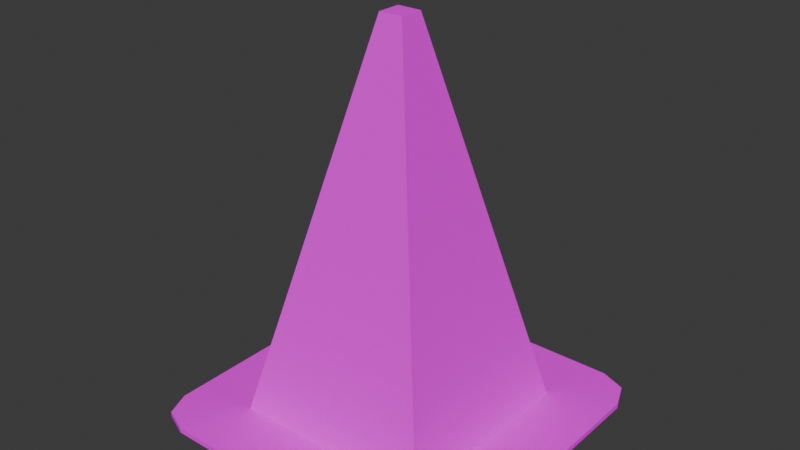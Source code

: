 # Source: Cone.blend  (saved by Blender 4.1.24; exported with 4.5.12 LTS)
import bpy
from mathutils import Matrix  # noqa: F401  (used for matrix-valued properties, if any)

bpy.ops.wm.read_factory_settings(use_empty=True)
scene = bpy.context.scene
scene.name = 'Scene'

# ---- collections
col_collection = bpy.data.collections.new('Collection'); scene.collection.children.link(col_collection)

# ---- images (referenced by path relative to the original .blend; pixels are not part of the script)
import os
ASSET_DIR = os.environ.get("B2B_ASSET_DIR", "")  # directory of the original .blend (textures are referenced by path, not embedded)
HERE = os.path.dirname(os.path.abspath(__file__))  # packed textures are extracted next to this script under _unpacked/

def load_image(name, relpath, width, height, colorspace="sRGB"):
    """Load a texture the original file referenced (path relative to the .blend, or extracted next to this script)."""
    p = next((c for c in (os.path.join(HERE, relpath), os.path.join(ASSET_DIR, relpath)) if relpath and os.path.exists(c)), "")
    if p:
        img = bpy.data.images.load(p, check_existing=True)
        img.name = name
    else:  # same state as the original file: an image datablock whose file is absent (Cycles renders it pink)
        img = bpy.data.images.new(name, width, height)
        img.source = "FILE"
        img.filepath = "//" + (relpath or name)
    img.colorspace_settings.name = colorspace
    return img
img_atlastexture_png = load_image('AtlasTexture.png', 'AtlasTexture.png', 1024, 1024, 'sRGB')

# ---- materials (node trees are filled in below, after node groups)
mat_conematerial = bpy.data.materials.new('ConeMaterial')
mat_conematerial.alpha_threshold = 0.0
mat_conematerial.use_transparent_shadow = False
mat_conematerial.roughness = 0.5
mat_conematerial.line_color = (0.0, 0.0, 0.0, 1.0)

# ---- material node trees
mat_conematerial.use_nodes = True; mat_conematerial.node_tree.nodes.clear()
_N = mat_conematerial.node_tree.nodes; _L = mat_conematerial.node_tree.links
n0 = _N.new('ShaderNodeOutputMaterial'); n0.name = 'Material Output'; n0.location = (300, 300)
n1 = _N.new('ShaderNodeBsdfPrincipled'); n1.name = 'Principled BSDF'; n1.location = (-22, 314)
n1.inputs[2].default_value = 0.4318
n1.inputs[3].default_value = 1.0
n2 = _N.new('ShaderNodeTexImage'); n2.name = 'Imagen'; n2.location = (-399, 300)
n2.image = img_atlastexture_png
_L.new(n1.outputs[0], n0.inputs[0])
_L.new(n2.outputs[0], n1.inputs[0])
n0.is_active_output = True

# ---- world
world_world = bpy.data.worlds.new('World'); scene.world = world_world
world_world.use_nodes = True; world_world.node_tree.nodes.clear()
_N = world_world.node_tree.nodes; _L = world_world.node_tree.links
n0 = _N.new('ShaderNodeOutputWorld'); n0.name = 'World Output'; n0.location = (300, 300)
n1 = _N.new('ShaderNodeBackground'); n1.name = 'Background'; n1.location = (10, 300)
n1.inputs[0].default_value = (0.05088, 0.05088, 0.05088, 1.0)
_L.new(n1.outputs[0], n0.inputs[0])
n0.is_active_output = True
world_world.color = (0.05088, 0.05088, 0.05088)
world_world.use_sun_shadow = False
world_world.sun_shadow_jitter_overblur = 0.0

# ---- meshes
me_cube = bpy.data.meshes.new('Cube')
me_cube.from_pydata([(0.1132, 0.1132, 2.621), (0.9559, 0.9559, -1.0), (0.1132, -0.1132, 2.621), (0.9559, -0.9559, -1.0), (-0.1132, 0.1132, 2.621), (-0.9559, 0.9559, -1.0), (-0.1132, -0.1132, 2.621), (-0.9559, -0.9559, -1.0), (-0.9559, 0.9559, -1.049), (-0.9559, -0.9559, -1.049), (0.9559, 0.9559, -1.049), (0.9559, -0.9559, -1.049), (-1.215, 1.554, -1.0), (-1.554, 1.215, -1.0), (-1.315, 1.315, -1.0), (-1.455, 1.455, -1.0), (-1.554, -1.215, -1.0), (-1.215, -1.554, -1.0), (-1.315, -1.315, -1.0), (-1.455, -1.455, -1.0), (1.554, 1.215, -1.0), (1.215, 1.554, -1.0), (1.315, 1.315, -1.0), (1.455, 1.455, -1.0), (1.215, -1.554, -1.0), (1.554, -1.215, -1.0), (1.315, -1.315, -1.0), (1.455, -1.455, -1.0), (-1.554, 1.215, -1.049), (-1.215, 1.554, -1.049), (-1.315, 1.315, -1.049), (-1.455, 1.455, -1.049), (-1.215, -1.554, -1.049), (-1.554, -1.215, -1.049), (-1.315, -1.315, -1.049), (-1.455, -1.455, -1.049), (1.215, 1.554, -1.049), (1.554, 1.215, -1.049), (1.315, 1.315, -1.049), (1.455, 1.455, -1.049), (1.554, -1.215, -1.049), (1.215, -1.554, -1.049), (1.315, -1.315, -1.049), (1.455, -1.455, -1.049), (0.2818, 0.2818, 1.897), (0.4503, 0.4503, 1.173), (0.6188, 0.6188, 0.4483), (0.7874, 0.7874, -0.2758), (-0.7874, -0.7874, -0.2758), (-0.6188, -0.6188, 0.4483), (-0.4503, -0.4503, 1.173), (-0.2818, -0.2818, 1.897), (0.2818, -0.2818, 1.897), (0.4503, -0.4503, 1.173), (0.6188, -0.6188, 0.4483), (0.7874, -0.7874, -0.2758), (-0.2818, 0.2818, 1.897), (-0.4503, 0.4503, 1.173), (-0.6188, 0.6188, 0.4483), (-0.7874, 0.7874, -0.2758)], [], [(0, 4, 6, 2), (52, 2, 6, 51), (51, 6, 4, 56), (8, 9, 34, 33, 28, 30), (44, 0, 2, 52), (56, 4, 0, 44), (8, 10, 11, 9), (12, 21, 36, 29), (9, 11, 42, 41, 32, 34), (16, 13, 28, 33), (20, 25, 40, 37), (3, 7, 18, 17, 24, 26), (1, 3, 26, 25, 20, 22), (11, 10, 38, 37, 40, 42), (10, 8, 30, 29, 36, 38), (7, 5, 14, 13, 16, 18), (24, 17, 32, 41), (12, 15, 14), (15, 13, 14), (16, 19, 18), (19, 17, 18), (20, 23, 22), (23, 21, 22), (24, 27, 26), (27, 25, 26), (28, 31, 30), (31, 29, 30), (32, 35, 34), (35, 33, 34), (36, 39, 38), (39, 37, 38), (40, 43, 42), (43, 41, 42), (20, 37, 39, 23), (23, 39, 36, 21), (28, 13, 15, 31), (31, 15, 12, 29), (16, 33, 35, 19), (19, 35, 32, 17), (40, 25, 27, 43), (43, 27, 24, 41), (5, 1, 22, 21, 12, 14), (5, 59, 47, 1), (59, 58, 46, 47), (58, 57, 45, 46), (57, 56, 44, 45), (1, 47, 55, 3), (47, 46, 54, 55), (46, 45, 53, 54), (45, 44, 52, 53), (7, 48, 59, 5), (48, 49, 58, 59), (49, 50, 57, 58), (50, 51, 56, 57), (3, 55, 48, 7), (55, 54, 49, 48), (54, 53, 50, 49), (53, 52, 51, 50)])
_uv = me_cube.uv_layers.new(name='UVMap')
_uv.uv.foreach_set('vector', [0.2929, 0.4222, 0.2929, 0.4222, 0.2929, 0.4222, 0.2929, 0.4222, 0.2929, 0.4222, 0.2929, 0.4222, 0.2929, 0.4222, 0.2929, 0.4222, 0.2929, 0.4222, 0.2929, 0.4222, 0.2929, 0.4222, 0.2929, 0.4222, 0.2929, 0.4222, 0.2929, 0.4222, 0.2929, 0.4222, 0.2929, 0.4222, 0.2929, 0.4222, 0.2929, 0.4222, 0.2929, 0.4222, 0.2929, 0.4222, 0.2929, 0.4222, 0.2929, 0.4222, 0.2929, 0.4222, 0.2929, 0.4222, 0.2929, 0.4222, 0.2929, 0.4222, 0.2929, 0.4222, 0.2929, 0.4222, 0.2929, 0.4222, 0.2929, 0.4222, 0.2929, 0.4222, 0.2929, 0.4222, 0.2929, 0.4222, 0.2929, 0.4222, 0.2929, 0.4222, 0.2929, 0.4222, 0.2929, 0.4222, 0.2929, 0.4222, 0.2929, 0.4222, 0.2929, 0.4222, 0.2929, 0.4222, 0.2929, 0.4222, 0.2929, 0.4222, 0.2929, 0.4222, 0.2929, 0.4222, 0.2929, 0.4222, 0.2929, 0.4222, 0.2929, 0.4222, 0.2929, 0.4222, 0.2929, 0.4222, 0.2929, 0.4222, 0.2929, 0.4222, 0.2929, 0.4222, 0.2929, 0.4222, 0.2929, 0.4222, 0.2929, 0.4222, 0.2929, 0.4222, 0.2929, 0.4222, 0.2929, 0.4222, 0.2929, 0.4222, 0.2929, 0.4222, 0.2929, 0.4222, 0.2929, 0.4222, 0.2929, 0.4222, 0.2929, 0.4222, 0.2929, 0.4222, 0.2929, 0.4222, 0.2929, 0.4222, 0.2929, 0.4222, 0.2929, 0.4222, 0.2929, 0.4222, 0.2929, 0.4222, 0.2929, 0.4222, 0.2929, 0.4222, 0.2929, 0.4222, 0.2929, 0.4222, 0.2929, 0.4222, 0.2929, 0.4222, 0.2929, 0.4222, 0.2929, 0.4222, 0.2929, 0.4222, 0.2929, 0.4222, 0.2929, 0.4222, 0.2929, 0.4222, 0.2929, 0.4222, 0.2929, 0.4222, 0.2929, 0.4222, 0.2929, 0.4222, 0.2929, 0.4222, 0.2929, 0.4222, 0.2929, 0.4222, 0.2929, 0.4222, 0.2929, 0.4222, 0.2929, 0.4222, 0.2929, 0.4222, 0.2929, 0.4222, 0.2929, 0.4222, 0.2929, 0.4222, 0.2929, 0.4222, 0.2929, 0.4222, 0.2929, 0.4222, 0.2929, 0.4222, 0.2929, 0.4222, 0.2929, 0.4222, 0.2929, 0.4222, 0.2929, 0.4222, 0.2929, 0.4222, 0.2929, 0.4222, 0.2929, 0.4222, 0.2929, 0.4222, 0.2929, 0.4222, 0.2929, 0.4222, 0.2929, 0.4222, 0.2929, 0.4222, 0.2929, 0.4222, 0.2929, 0.4222, 0.2929, 0.4222, 0.2929, 0.4222, 0.2929, 0.4222, 0.2929, 0.4222, 0.2929, 0.4222, 0.2929, 0.4222, 0.2929, 0.4222, 0.2929, 0.4222, 0.2929, 0.4222, 0.2929, 0.4222, 0.2929, 0.4222, 0.2929, 0.4222, 0.2929, 0.4222, 0.2929, 0.4222, 0.2929, 0.4222, 0.2929, 0.4222, 0.2929, 0.4222, 0.2929, 0.4222, 0.2929, 0.4222, 0.2929, 0.4222, 0.2929, 0.4222, 0.2929, 0.4222, 0.2929, 0.4222, 0.2929, 0.4222, 0.2929, 0.4222, 0.2929, 0.4222, 0.2929, 0.4222, 0.2929, 0.4222, 0.2929, 0.4222, 0.2929, 0.4222, 0.2929, 0.4222, 0.2929, 0.4222, 0.2929, 0.4222, 0.2929, 0.4222, 0.2929, 0.4222, 0.2929, 0.4222, 0.2929, 0.4222, 0.2929, 0.4222, 0.2929, 0.4222, 0.2929, 0.4222, 0.2929, 0.4222, 0.2929, 0.4222, 0.2929, 0.4222, 0.2929, 0.4222, 0.2929, 0.4222, 0.2929, 0.4222, 0.2929, 0.4222, 0.2929, 0.4222, 0.2929, 0.4222, 0.2929, 0.4222, 0.2929, 0.4222, 0.2929, 0.4222, 0.2929, 0.4222, 0.2929, 0.4222, 0.2929, 0.4222, 0.2929, 0.4222, 0.6116, 0.4925, 0.6116, 0.4925, 0.6116, 0.4925, 0.6116, 0.4925, 0.2929, 0.4222, 0.2929, 0.4222, 0.2929, 0.4222, 0.2929, 0.4222, 0.6116, 0.4925, 0.6116, 0.4925, 0.6116, 0.4925, 0.6116, 0.4925, 0.2929, 0.4222, 0.2929, 0.4222, 0.2929, 0.4222, 0.2929, 0.4222, 0.6116, 0.4925, 0.6116, 0.4925, 0.6116, 0.4925, 0.6116, 0.4925, 0.2929, 0.4222, 0.2929, 0.4222, 0.2929, 0.4222, 0.2929, 0.4222, 0.6116, 0.4925, 0.6116, 0.4925, 0.6116, 0.4925, 0.6116, 0.4925, 0.2929, 0.4222, 0.2929, 0.4222, 0.2929, 0.4222, 0.2929, 0.4222, 0.6116, 0.4925, 0.6116, 0.4925, 0.6116, 0.4925, 0.6116, 0.4925, 0.2929, 0.4222, 0.2929, 0.4222, 0.2929, 0.4222, 0.2929, 0.4222, 0.6116, 0.4925, 0.6116, 0.4925, 0.6116, 0.4925, 0.6116, 0.4925, 0.2929, 0.4222, 0.2929, 0.4222, 0.2929, 0.4222, 0.2929, 0.4222, 0.6116, 0.4925, 0.6116, 0.4925, 0.6116, 0.4925, 0.6116, 0.4925, 0.2929, 0.4222, 0.2929, 0.4222, 0.2929, 0.4222, 0.2929, 0.4222, 0.6116, 0.4925, 0.6116, 0.4925, 0.6116, 0.4925, 0.6116, 0.4925])
me_cube.materials.append(mat_conematerial)
me_cube.use_mirror_vertex_groups = False
me_cube.update()

# ---- objects
ob_cube = bpy.data.objects.new('Cube', me_cube)

# ---- transforms, parenting, visibility, modifiers, constraints
ob_cube.location = (0.0, 0.0, 0.2937)
ob_cube.scale = (0.2736, 0.2736, 0.2736)
ob_cube.lock_rotations_4d = False
ob_cube.empty_display_type = 'ARROWS'
ob_cube.lineart.crease_threshold = 0.0

# ---- collection membership
col_collection.objects.link(ob_cube)

# ---- scene / render settings (as saved in the file)
scene.frame_start = 1; scene.frame_end = 250; scene.frame_set(28)
scene.render.engine = 'BLENDER_EEVEE_NEXT'
scene.cycles.sampling_pattern = 'TABULATED_SOBOL'
scene.eevee.ray_tracing_options.trace_max_roughness = 0.0
bpy.context.view_layer.update()

# ---- added for rendering (the .blend has no active camera and no usable light): camera, sun
cam_auto = bpy.data.cameras.new('AutoCamera')
cam_auto.lens = 50.0
cam_auto.sensor_width = 36.0
cam_auto.clip_end = 1000.0
ob_auto_camera = bpy.data.objects.new('AutoCamera', cam_auto)
scene.collection.objects.link(ob_auto_camera)
ob_auto_camera.location = (1.44957, -1.73948, 1.66845)
ob_auto_camera.rotation_euler = (1.09748, -7.21219e-08, 0.694738)
scene.camera = ob_auto_camera
light_auto_sun = bpy.data.lights.new('AutoSun', 'SUN')
light_auto_sun.energy = 3.0
light_auto_sun.angle = 0.0523599
ob_auto_sun = bpy.data.objects.new('AutoSun', light_auto_sun)
scene.collection.objects.link(ob_auto_sun)
ob_auto_sun.rotation_euler = (0.872665, 0.174533, 0.523599)
bpy.context.view_layer.update()
